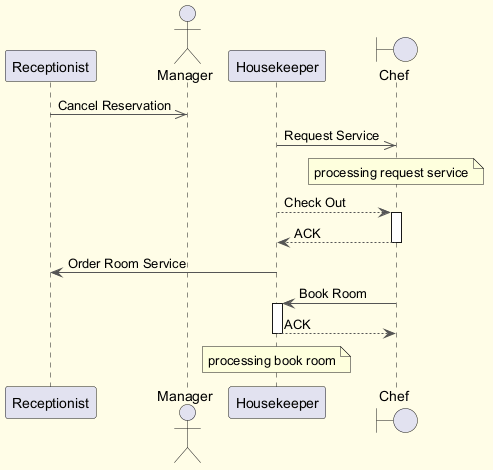

The diagram above was rendered by PlantUML. Its source (embedded in the PNG):
@startuml
skinparam backgroundColor #FFFDE7
skinparam classBackgroundColor #FFF9C4
skinparam classBorderColor #F57F17
skinparam ArrowColor #555555
participant "Receptionist" as R
actor "Manager" as M
participant "Housekeeper" as H
boundary "Chef" as C
R ->> M : Cancel Reservation
H ->> C : Request Service
note over C : processing request service
H --> C : Check Out
activate C
C --> H : ACK
deactivate C
H -> R : Order Room Service
C -> H : Book Room
activate H
H --> C : ACK
deactivate H
note over H : processing book room
@enduml